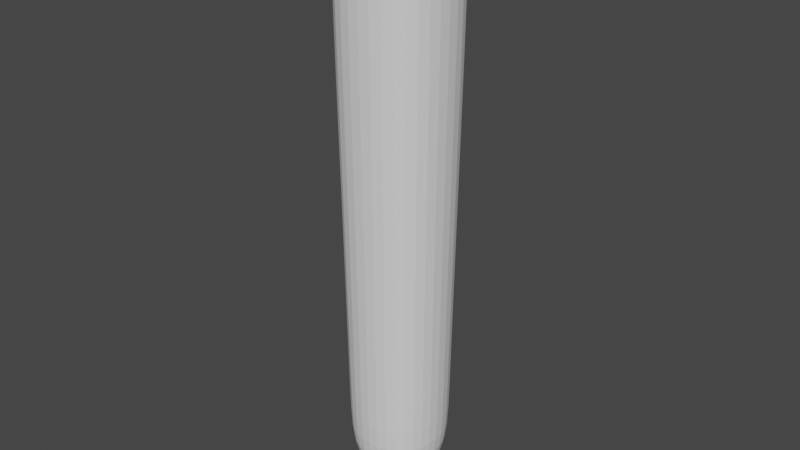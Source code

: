 # Source: Vial_1.blend  (saved by Blender 4.3.34; exported with 4.5.12 LTS)
import bpy
from mathutils import Matrix  # noqa: F401  (used for matrix-valued properties, if any)

bpy.ops.wm.read_factory_settings(use_empty=True)
scene = bpy.context.scene
scene.name = 'Scene'

# ---- collections
col_collection = bpy.data.collections.new('Collection'); scene.collection.children.link(col_collection)

# ---- world
world_world = bpy.data.worlds.new('World'); scene.world = world_world
world_world.use_nodes = True; world_world.node_tree.nodes.clear()
_N = world_world.node_tree.nodes; _L = world_world.node_tree.links
n0 = _N.new('ShaderNodeOutputWorld'); n0.name = 'World Output'; n0.location = (300, 300)
n1 = _N.new('ShaderNodeBackground'); n1.name = 'Background'; n1.location = (10, 300)
n1.inputs[0].default_value = (0.05088, 0.05088, 0.05088, 1.0)
_L.new(n1.outputs[0], n0.inputs[0])
n0.is_active_output = True
world_world.color = (0.05088, 0.05088, 0.05088)
world_world.use_sun_shadow = False
world_world.sun_shadow_jitter_overblur = 0.0

# ---- meshes
me_cube_001 = bpy.data.meshes.new('Cube.001')
me_cube_001.from_pydata([(0.0, -0.02059, 0.2147), (0.0, 0.0, 0.006242), (-0.0204, 0.0, 0.2147), (0.0, 0.0, 0.2147), (-0.02037, -0.02035, 0.2135), (-0.025, 0.0, 0.2135), (0.0, -0.02453, 0.2077), (-0.025, 0.0, 0.2077), (-0.01628, -0.01636, 0.2147), (-0.01628, -0.01636, 0.2052), (0.0, -0.02059, 0.1852), (0.0, -0.02453, 0.2135), (-0.0204, 0.0, 0.2052), (0.0, -0.02059, 0.2052), (-0.0204, 0.0, 0.1849), (-0.02037, -0.02035, 0.2077), (-0.01628, -0.01636, 0.1849), (-0.0184, 0.0, 0.02581), (0.0, -0.01851, 0.02581), (-0.01399, -0.01429, 0.02582), (-0.0204, 0.0, 0.202), (-0.01628, -0.01636, 0.2021), (0.0, -0.02059, 0.202), (-0.025, 0.0, 0.2125), (-0.025, 0.0, 0.2091), (0.0, -0.02453, 0.2091), (0.0, -0.02453, 0.2125), (-0.02037, -0.02035, 0.2125), (-0.02037, -0.02035, 0.2091), (0.0, -0.01854, 0.05211), (-0.01843, 0.0, 0.05209), (-0.01402, -0.01432, 0.0521), (0.0, -0.01235, 0.01509), (-0.01231, 0.0, 0.01509), (-0.008068, -0.008283, 0.01509), (0.0, 0.02059, 0.2147), (-0.02037, 0.02035, 0.2135), (0.0, 0.02453, 0.2077), (-0.01628, 0.01636, 0.2147), (-0.01628, 0.01636, 0.2052), (0.0, 0.02059, 0.1852), (0.0, 0.02453, 0.2135), (0.0, 0.02059, 0.2052), (-0.02037, 0.02035, 0.2077), (-0.01628, 0.01636, 0.1849), (0.0, 0.01851, 0.02581), (-0.01399, 0.01429, 0.02582), (-0.01628, 0.01636, 0.2021), (0.0, 0.02059, 0.202), (0.0, 0.02453, 0.2091), (0.0, 0.02453, 0.2125), (-0.02037, 0.02035, 0.2125), (-0.02037, 0.02035, 0.2091), (0.0, 0.01854, 0.05211), (-0.01402, 0.01432, 0.0521), (0.0, 0.01235, 0.01509), (-0.008068, 0.008283, 0.01509), (0.0204, 0.0, 0.2147), (0.02037, -0.02035, 0.2135), (0.025, 0.0, 0.2135), (0.025, 0.0, 0.2077), (0.01628, -0.01636, 0.2147), (0.01628, -0.01636, 0.2052), (0.0204, 0.0, 0.2052), (0.0204, 0.0, 0.1849), (0.02037, -0.02035, 0.2077), (0.01628, -0.01636, 0.1849), (0.0184, 0.0, 0.02581), (0.01399, -0.01429, 0.02582), (0.0204, 0.0, 0.202), (0.01628, -0.01636, 0.2021), (0.025, 0.0, 0.2125), (0.025, 0.0, 0.2091), (0.02037, -0.02035, 0.2125), (0.02037, -0.02035, 0.2091), (0.01843, 0.0, 0.05209), (0.01402, -0.01432, 0.0521), (0.01231, 0.0, 0.01509), (0.008068, -0.008283, 0.01509), (0.02037, 0.02035, 0.2135), (0.01628, 0.01636, 0.2147), (0.01628, 0.01636, 0.2052), (0.02037, 0.02035, 0.2077), (0.01628, 0.01636, 0.1849), (0.01399, 0.01429, 0.02582), (0.01628, 0.01636, 0.2021), (0.02037, 0.02035, 0.2125), (0.02037, 0.02035, 0.2091), (0.01402, 0.01432, 0.0521), (0.008068, 0.008283, 0.01509)], [], [(4, 11, 0, 8), (12, 9, 15, 7), (23, 27, 4, 5), (20, 21, 9, 12), (3, 2, 8, 0), (31, 16, 14, 30), (9, 13, 6, 15), (34, 1, 32), (21, 22, 13, 9), (34, 19, 17, 33), (5, 4, 8, 2), (29, 31, 19, 18), (27, 26, 11, 4), (16, 10, 22, 21), (14, 16, 21, 20), (15, 6, 25, 28), (28, 25, 26, 27), (7, 15, 28, 24), (24, 28, 27, 23), (10, 16, 31, 29), (19, 31, 30, 17), (18, 19, 34, 32), (1, 34, 33), (36, 38, 35, 41), (12, 7, 43, 39), (23, 5, 36, 51), (20, 12, 39, 47), (3, 35, 38, 2), (54, 30, 14, 44), (39, 43, 37, 42), (56, 55, 1), (47, 39, 42, 48), (56, 33, 17, 46), (5, 2, 38, 36), (53, 45, 46, 54), (51, 36, 41, 50), (44, 47, 48, 40), (14, 20, 47, 44), (43, 52, 49, 37), (52, 51, 50, 49), (7, 24, 52, 43), (24, 23, 51, 52), (40, 53, 54, 44), (46, 17, 30, 54), (45, 55, 56, 46), (1, 33, 56), (58, 61, 0, 11), (63, 60, 65, 62), (71, 59, 58, 73), (69, 63, 62, 70), (3, 0, 61, 57), (76, 75, 64, 66), (62, 65, 6, 13), (78, 32, 1), (70, 62, 13, 22), (78, 77, 67, 68), (59, 57, 61, 58), (29, 18, 68, 76), (73, 58, 11, 26), (66, 70, 22, 10), (64, 69, 70, 66), (65, 74, 25, 6), (74, 73, 26, 25), (60, 72, 74, 65), (72, 71, 73, 74), (10, 29, 76, 66), (68, 67, 75, 76), (18, 32, 78, 68), (1, 77, 78), (79, 41, 35, 80), (63, 81, 82, 60), (71, 86, 79, 59), (69, 85, 81, 63), (3, 57, 80, 35), (88, 83, 64, 75), (81, 42, 37, 82), (89, 1, 55), (85, 48, 42, 81), (89, 84, 67, 77), (59, 79, 80, 57), (53, 88, 84, 45), (86, 50, 41, 79), (83, 40, 48, 85), (64, 83, 85, 69), (82, 37, 49, 87), (87, 49, 50, 86), (60, 82, 87, 72), (72, 87, 86, 71), (40, 83, 88, 53), (84, 88, 75, 67), (45, 84, 89, 55), (1, 89, 77)])
_uv = me_cube_001.uv_layers.new(name='UVMap')
_uv.uv.foreach_set('vector', [0.4325, 0.8821, 0.494, 0.9358, 0.4765, 0.9482, 0.4231, 0.8957, 0.3935, 0.8243, 0.4539, 0.8494, 0.4424, 0.8676, 0.3881, 0.8385, 0.3824, 0.8516, 0.4345, 0.8794, 0.4325, 0.8821, 0.3813, 0.8542, 0.3974, 0.8132, 0.4601, 0.8379, 0.4539, 0.8494, 0.3935, 0.8243, 0.2842, 0.9999, 0.3751, 0.8671, 0.4231, 0.8957, 0.4765, 0.9482, 0.4617, 0.1808, 0.4863, 0.7654, 0.414, 0.7485, 0.398, 0.2, 0.4539, 0.8494, 0.5183, 0.8939, 0.5101, 0.9141, 0.4424, 0.8676, 0.3631, 0.04626, 0.2842, 0.02322, 0.3789, 7.538e-05, 0.4601, 0.8379, 0.527, 0.8805, 0.5183, 0.8939, 0.4539, 0.8494, 0.3631, 0.04626, 0.4083, 0.08299, 0.3633, 0.1104, 0.3397, 0.07681, 0.3813, 0.8542, 0.4325, 0.8821, 0.4231, 0.8957, 0.3751, 0.8671, 0.5348, 0.1517, 0.4617, 0.1808, 0.4083, 0.08299, 0.4525, 0.02154, 0.4345, 0.8794, 0.4968, 0.9325, 0.494, 0.9358, 0.4325, 0.8821, 0.4863, 0.7654, 0.5684, 0.7916, 0.527, 0.8805, 0.4601, 0.8379, 0.414, 0.7485, 0.4863, 0.7654, 0.4601, 0.8379, 0.3974, 0.8132, 0.4424, 0.8676, 0.5101, 0.9141, 0.5062, 0.9196, 0.4402, 0.8711, 0.4402, 0.8711, 0.5062, 0.9196, 0.4968, 0.9325, 0.4345, 0.8794, 0.3881, 0.8385, 0.4424, 0.8676, 0.4402, 0.8711, 0.3863, 0.8426, 0.3863, 0.8426, 0.4402, 0.8711, 0.4345, 0.8794, 0.3824, 0.8516, 0.5684, 0.7916, 0.4863, 0.7654, 0.4617, 0.1808, 0.5348, 0.1517, 0.4083, 0.08299, 0.4617, 0.1808, 0.398, 0.2, 0.3633, 0.1104, 0.4525, 0.02154, 0.4083, 0.08299, 0.3631, 0.04626, 0.3789, 7.538e-05, 0.2842, 0.02322, 0.3631, 0.04626, 0.3397, 0.07681, 0.3327, 0.8367, 0.3295, 0.8493, 0.2842, 0.844, 0.2842, 0.8329, 0.3935, 0.8243, 0.3881, 0.8385, 0.3356, 0.8233, 0.3384, 0.8065, 0.3824, 0.8516, 0.3813, 0.8542, 0.3327, 0.8367, 0.3333, 0.8341, 0.3974, 0.8132, 0.3935, 0.8243, 0.3384, 0.8065, 0.3401, 0.7966, 0.2842, 0.9999, 0.2842, 0.844, 0.3295, 0.8493, 0.3751, 0.8671, 0.3388, 0.2109, 0.398, 0.2, 0.414, 0.7485, 0.3481, 0.7377, 0.3384, 0.8065, 0.3356, 0.8233, 0.2842, 0.8174, 0.2842, 0.8052, 0.3119, 0.09072, 0.2842, 0.0968, 0.2842, 0.02322, 0.3401, 0.7966, 0.3384, 0.8065, 0.2842, 0.8052, 0.2842, 0.7947, 0.3119, 0.09072, 0.3397, 0.07681, 0.3633, 0.1104, 0.3236, 0.13, 0.3813, 0.8542, 0.3751, 0.8671, 0.3295, 0.8493, 0.3327, 0.8367, 0.2842, 0.2149, 0.2842, 0.1318, 0.3236, 0.13, 0.3388, 0.2109, 0.3333, 0.8341, 0.3327, 0.8367, 0.2842, 0.8329, 0.2842, 0.8303, 0.3481, 0.7377, 0.3401, 0.7966, 0.2842, 0.7947, 0.2842, 0.7355, 0.414, 0.7485, 0.3974, 0.8132, 0.3401, 0.7966, 0.3481, 0.7377, 0.3356, 0.8233, 0.3349, 0.8265, 0.2842, 0.8215, 0.2842, 0.8174, 0.3349, 0.8265, 0.3333, 0.8341, 0.2842, 0.8303, 0.2842, 0.8215, 0.3881, 0.8385, 0.3863, 0.8426, 0.3349, 0.8265, 0.3356, 0.8233, 0.3863, 0.8426, 0.3824, 0.8516, 0.3333, 0.8341, 0.3349, 0.8265, 0.2842, 0.7355, 0.2842, 0.2149, 0.3388, 0.2109, 0.3481, 0.7377, 0.3236, 0.13, 0.3633, 0.1104, 0.398, 0.2, 0.3388, 0.2109, 0.2842, 0.1318, 0.2842, 0.0968, 0.3119, 0.09072, 0.3236, 0.13, 0.2842, 0.02322, 0.3397, 0.07681, 0.3119, 0.09072, 0.1359, 0.8821, 0.1454, 0.8957, 0.09195, 0.9482, 0.07448, 0.9358, 0.175, 0.8243, 0.1804, 0.8385, 0.126, 0.8676, 0.1146, 0.8494, 0.186, 0.8516, 0.1872, 0.8542, 0.1359, 0.8821, 0.134, 0.8794, 0.171, 0.8132, 0.175, 0.8243, 0.1146, 0.8494, 0.1083, 0.8379, 0.2842, 0.9999, 0.09195, 0.9482, 0.1454, 0.8957, 0.1933, 0.8671, 0.1068, 0.1808, 0.1704, 0.2, 0.1545, 0.7485, 0.08214, 0.7654, 0.1146, 0.8494, 0.126, 0.8676, 0.05841, 0.9141, 0.0502, 0.8939, 0.2054, 0.04626, 0.1895, 7.537e-05, 0.2842, 0.02322, 0.1083, 0.8379, 0.1146, 0.8494, 0.0502, 0.8939, 0.04146, 0.8805, 0.2054, 0.04626, 0.2287, 0.07681, 0.2052, 0.1104, 0.1601, 0.08299, 0.1872, 0.8542, 0.1933, 0.8671, 0.1454, 0.8957, 0.1359, 0.8821, 0.03365, 0.1517, 0.116, 0.02154, 0.1601, 0.08299, 0.1068, 0.1808, 0.134, 0.8794, 0.1359, 0.8821, 0.07448, 0.9358, 0.07167, 0.9325, 0.08214, 0.7654, 0.1083, 0.8379, 0.04146, 0.8805, 7.539e-05, 0.7916, 0.1545, 0.7485, 0.171, 0.8132, 0.1083, 0.8379, 0.08214, 0.7654, 0.126, 0.8676, 0.1283, 0.8711, 0.06223, 0.9196, 0.05841, 0.9141, 0.1283, 0.8711, 0.134, 0.8794, 0.07167, 0.9325, 0.06223, 0.9196, 0.1804, 0.8385, 0.1822, 0.8427, 0.1283, 0.8711, 0.126, 0.8676, 0.1822, 0.8427, 0.186, 0.8516, 0.134, 0.8794, 0.1283, 0.8711, 7.539e-05, 0.7916, 0.03365, 0.1517, 0.1068, 0.1808, 0.08214, 0.7654, 0.1601, 0.08299, 0.2052, 0.1104, 0.1704, 0.2, 0.1068, 0.1808, 0.116, 0.02154, 0.1895, 7.537e-05, 0.2054, 0.04626, 0.1601, 0.08299, 0.2842, 0.02322, 0.2287, 0.07681, 0.2054, 0.04626, 0.2358, 0.8367, 0.2842, 0.8329, 0.2842, 0.844, 0.239, 0.8493, 0.175, 0.8243, 0.2301, 0.8065, 0.2329, 0.8233, 0.1804, 0.8385, 0.186, 0.8516, 0.2352, 0.8341, 0.2358, 0.8367, 0.1872, 0.8542, 0.171, 0.8132, 0.2284, 0.7966, 0.2301, 0.8065, 0.175, 0.8243, 0.2842, 0.9999, 0.1933, 0.8671, 0.239, 0.8493, 0.2842, 0.844, 0.2297, 0.2109, 0.2204, 0.7377, 0.1545, 0.7485, 0.1704, 0.2, 0.2301, 0.8065, 0.2842, 0.8052, 0.2842, 0.8174, 0.2329, 0.8233, 0.2565, 0.09072, 0.2842, 0.02322, 0.2842, 0.0968, 0.2284, 0.7966, 0.2842, 0.7947, 0.2842, 0.8052, 0.2301, 0.8065, 0.2565, 0.09072, 0.2449, 0.13, 0.2052, 0.1104, 0.2287, 0.07681, 0.1872, 0.8542, 0.2358, 0.8367, 0.239, 0.8493, 0.1933, 0.8671, 0.2842, 0.2149, 0.2297, 0.2109, 0.2449, 0.13, 0.2842, 0.1318, 0.2352, 0.8341, 0.2842, 0.8303, 0.2842, 0.8329, 0.2358, 0.8367, 0.2204, 0.7377, 0.2842, 0.7355, 0.2842, 0.7947, 0.2284, 0.7966, 0.1545, 0.7485, 0.2204, 0.7377, 0.2284, 0.7966, 0.171, 0.8132, 0.2329, 0.8233, 0.2842, 0.8174, 0.2842, 0.8215, 0.2336, 0.8265, 0.2336, 0.8265, 0.2842, 0.8215, 0.2842, 0.8303, 0.2352, 0.8341, 0.1804, 0.8385, 0.2329, 0.8233, 0.2336, 0.8265, 0.1822, 0.8427, 0.1822, 0.8427, 0.2336, 0.8265, 0.2352, 0.8341, 0.186, 0.8516, 0.2842, 0.7355, 0.2204, 0.7377, 0.2297, 0.2109, 0.2842, 0.2149, 0.2449, 0.13, 0.2297, 0.2109, 0.1704, 0.2, 0.2052, 0.1104, 0.2842, 0.1318, 0.2449, 0.13, 0.2565, 0.09072, 0.2842, 0.0968, 0.2842, 0.02322, 0.2565, 0.09072, 0.2287, 0.07681])
me_cube_001.update()
me_cube = bpy.data.meshes.new('Cube')
me_cube.from_pydata([(-0.0168, -0.01684, -0.007426), (-0.02023, -0.02024, 0.00649), (-0.0168, 0.0166, -0.007348), (-0.02023, 0.02059, 0.006411), (0.01634, -0.01688, -0.007272), (0.0209, -0.0202, 0.006334), (0.01634, 0.01664, -0.007196), (0.0209, 0.02054, 0.006257), (-0.01717, -0.01721, -0.005927), (-0.01982, -0.01983, 0.004814), (-0.01982, 0.02011, 0.004753), (-0.01717, 0.01703, -0.005866), (0.02035, 0.02007, 0.004636), (0.01683, 0.01706, -0.005746), (0.02035, -0.0198, 0.004695), (0.01683, -0.01724, -0.005806)], [], [(9, 1, 3, 10), (10, 3, 7, 12), (12, 7, 5, 14), (14, 5, 1, 9), (2, 6, 4, 0), (7, 3, 1, 5), (4, 15, 8, 0), (15, 14, 9, 8), (6, 13, 15, 4), (13, 12, 14, 15), (2, 11, 13, 6), (11, 10, 12, 13), (0, 8, 11, 2), (8, 9, 10, 11)])
_uv = me_cube.uv_layers.new(name='UVMap')
_uv.uv.foreach_set('vector', [0.4853, 0.0, 0.625, 0.0, 0.625, 0.25, 0.4853, 0.25, 0.4853, 0.25, 0.625, 0.25, 0.625, 0.5, 0.4853, 0.5, 0.4853, 0.5, 0.625, 0.5, 0.625, 0.75, 0.4853, 0.75, 0.4853, 0.75, 0.625, 0.75, 0.625, 1.0, 0.4853, 1.0, 0.125, 0.5, 0.375, 0.5, 0.375, 0.75, 0.125, 0.75, 0.625, 0.5, 0.875, 0.5, 0.875, 0.75, 0.625, 0.75, 0.375, 0.75, 0.4019, 0.75, 0.4019, 1.0, 0.375, 1.0, 0.4019, 0.75, 0.4853, 0.75, 0.4853, 1.0, 0.4019, 1.0, 0.375, 0.5, 0.4019, 0.5, 0.4019, 0.75, 0.375, 0.75, 0.4019, 0.5, 0.4853, 0.5, 0.4853, 0.75, 0.4019, 0.75, 0.375, 0.25, 0.4019, 0.25, 0.4019, 0.5, 0.375, 0.5, 0.4019, 0.25, 0.4853, 0.25, 0.4853, 0.5, 0.4019, 0.5, 0.375, 0.0, 0.4019, 0.0, 0.4019, 0.25, 0.375, 0.25, 0.4019, 0.0, 0.4853, 0.0, 0.4853, 0.25, 0.4019, 0.25])
me_cube.update()

# ---- objects
ob_vial_1_glass = bpy.data.objects.new('Vial_1_Glass', me_cube_001)
ob_vial_1_cork = bpy.data.objects.new('Vial_1_Cork', me_cube)

# ---- transforms, parenting, visibility, modifiers, constraints
ob_vial_1_glass.location = (0.0, 0.0, 0.0)
_m = ob_vial_1_glass.modifiers.new('Subdivision', 'SUBSURF')
_m.levels = 2
ob_vial_1_cork.location = (0.001627, -0.001707, 0.2151)
_m = ob_vial_1_cork.modifiers.new('Subdivision', 'SUBSURF')
_m.levels = 2

# ---- collection membership
col_collection.objects.link(ob_vial_1_glass)
col_collection.objects.link(ob_vial_1_cork)

# ---- scene / render settings (as saved in the file)
scene.frame_start = 0; scene.frame_end = 0; scene.frame_set(0)
scene.render.engine = 'BLENDER_EEVEE_NEXT'
scene.cycles.sampling_pattern = 'TABULATED_SOBOL'
scene.cycles.use_light_tree = False
scene.view_settings.view_transform = 'Filmic'
bpy.context.view_layer.update()

# ---- added for rendering (the .blend has no active camera and no usable light): camera, sun
cam_auto = bpy.data.cameras.new('AutoCamera')
cam_auto.lens = 50.0
cam_auto.sensor_width = 36.0
cam_auto.clip_end = 1000.0
ob_auto_camera = bpy.data.objects.new('AutoCamera', cam_auto)
scene.collection.objects.link(ob_auto_camera)
ob_auto_camera.location = (0.209534, -0.251441, 0.281552)
ob_auto_camera.rotation_euler = (1.09748, -7.21219e-08, 0.694738)
scene.camera = ob_auto_camera
light_auto_sun = bpy.data.lights.new('AutoSun', 'SUN')
light_auto_sun.energy = 3.0
light_auto_sun.angle = 0.0523599
ob_auto_sun = bpy.data.objects.new('AutoSun', light_auto_sun)
scene.collection.objects.link(ob_auto_sun)
ob_auto_sun.rotation_euler = (0.872665, 0.174533, 0.523599)
bpy.context.view_layer.update()
